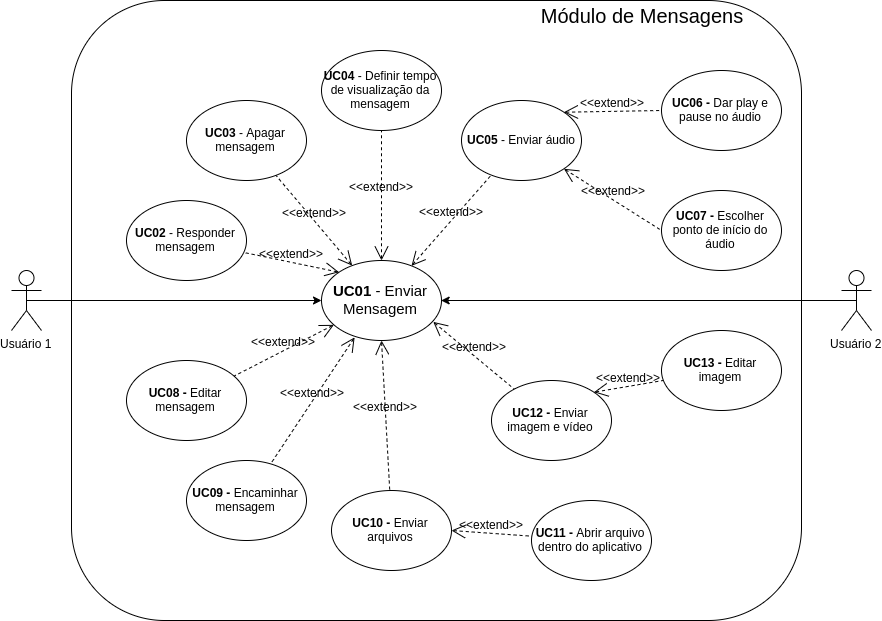

The diagram above was exported from draw.io. Its source (the exported page's mxGraphModel, read from the mxfile embedded in the PNG):
<mxGraphModel dx="1312" dy="700" grid="1" gridSize="10" guides="1" tooltips="1" connect="1" arrows="1" fold="1" page="1" pageScale="1" pageWidth="827" pageHeight="1169" math="0" shadow="0">
  <root>
    <mxCell id="0" />
    <mxCell id="1" parent="0" />
    <mxCell id="zkP4AB9YF1AwNO-BLBSz-1" value="" style="rounded=1;whiteSpace=wrap;html=1;" parent="1" vertex="1">
      <mxGeometry x="80" y="30" width="730" height="620" as="geometry" />
    </mxCell>
    <mxCell id="zkP4AB9YF1AwNO-BLBSz-2" value="Módulo de Mensagens" style="text;html=1;strokeColor=none;fillColor=none;align=center;verticalAlign=middle;whiteSpace=wrap;rounded=0;fontSize=20;" parent="1" vertex="1">
      <mxGeometry x="540" y="30" width="220" height="30" as="geometry" />
    </mxCell>
    <mxCell id="zkP4AB9YF1AwNO-BLBSz-9" style="edgeStyle=orthogonalEdgeStyle;rounded=0;orthogonalLoop=1;jettySize=auto;html=1;exitX=1;exitY=0.5;exitDx=0;exitDy=0;entryX=0.5;entryY=0.5;entryDx=0;entryDy=0;entryPerimeter=0;fontSize=12;endArrow=none;endFill=0;startArrow=classic;startFill=1;" parent="1" source="zkP4AB9YF1AwNO-BLBSz-3" target="zkP4AB9YF1AwNO-BLBSz-5" edge="1">
      <mxGeometry relative="1" as="geometry" />
    </mxCell>
    <mxCell id="zkP4AB9YF1AwNO-BLBSz-3" value="&lt;font style=&quot;font-size: 15px&quot;&gt;&lt;b&gt;UC01&lt;/b&gt; - Enviar Mensagem&lt;/font&gt;" style="ellipse;whiteSpace=wrap;html=1;fontSize=15;" parent="1" vertex="1">
      <mxGeometry x="330" y="290" width="120" height="80" as="geometry" />
    </mxCell>
    <mxCell id="zkP4AB9YF1AwNO-BLBSz-4" value="Usuário 1" style="shape=umlActor;verticalLabelPosition=bottom;labelBackgroundColor=#ffffff;verticalAlign=top;html=1;outlineConnect=0;fontSize=12;" parent="1" vertex="1">
      <mxGeometry x="20" y="300" width="30" height="60" as="geometry" />
    </mxCell>
    <mxCell id="zkP4AB9YF1AwNO-BLBSz-5" value="Usuário 2" style="shape=umlActor;verticalLabelPosition=bottom;labelBackgroundColor=#ffffff;verticalAlign=top;html=1;outlineConnect=0;fontSize=12;" parent="1" vertex="1">
      <mxGeometry x="850" y="300" width="30" height="60" as="geometry" />
    </mxCell>
    <mxCell id="zkP4AB9YF1AwNO-BLBSz-8" value="" style="endArrow=none;html=1;fontSize=12;entryX=0.5;entryY=0.5;entryDx=0;entryDy=0;entryPerimeter=0;exitX=0;exitY=0.5;exitDx=0;exitDy=0;startArrow=classic;startFill=1;" parent="1" source="zkP4AB9YF1AwNO-BLBSz-3" target="zkP4AB9YF1AwNO-BLBSz-4" edge="1">
      <mxGeometry width="50" height="50" relative="1" as="geometry">
        <mxPoint x="160" y="550" as="sourcePoint" />
        <mxPoint x="210" y="500" as="targetPoint" />
      </mxGeometry>
    </mxCell>
    <mxCell id="zkP4AB9YF1AwNO-BLBSz-11" value="&amp;lt;&amp;lt;extend&amp;gt;&amp;gt;" style="edgeStyle=none;html=1;startArrow=open;endArrow=none;startSize=12;verticalAlign=bottom;dashed=1;labelBackgroundColor=none;fontSize=12;" parent="1" source="zkP4AB9YF1AwNO-BLBSz-3" target="zkP4AB9YF1AwNO-BLBSz-12" edge="1">
      <mxGeometry width="160" relative="1" as="geometry">
        <mxPoint x="410" y="170" as="sourcePoint" />
        <mxPoint x="530" y="200" as="targetPoint" />
      </mxGeometry>
    </mxCell>
    <mxCell id="zkP4AB9YF1AwNO-BLBSz-12" value="&lt;font style=&quot;font-size: 12px&quot;&gt;&lt;b&gt;UC04 &lt;/b&gt;- Definir tempo de visualização da mensagem&lt;/font&gt;" style="ellipse;whiteSpace=wrap;html=1;fontSize=12;" parent="1" vertex="1">
      <mxGeometry x="330" y="80" width="120" height="80" as="geometry" />
    </mxCell>
    <mxCell id="zkP4AB9YF1AwNO-BLBSz-13" value="&amp;lt;&amp;lt;extend&amp;gt;&amp;gt;" style="edgeStyle=none;html=1;startArrow=open;endArrow=none;startSize=12;verticalAlign=bottom;dashed=1;labelBackgroundColor=none;fontSize=12;" parent="1" source="zkP4AB9YF1AwNO-BLBSz-3" target="zkP4AB9YF1AwNO-BLBSz-14" edge="1">
      <mxGeometry width="160" relative="1" as="geometry">
        <mxPoint x="527" y="230" as="sourcePoint" />
        <mxPoint x="410" y="200" as="targetPoint" />
      </mxGeometry>
    </mxCell>
    <mxCell id="zkP4AB9YF1AwNO-BLBSz-14" value="&lt;font style=&quot;font-size: 12px&quot;&gt;&lt;b&gt;UC03 &lt;/b&gt;-&lt;b&gt;&amp;nbsp;&lt;/b&gt;Apagar mensagem&lt;/font&gt;" style="ellipse;whiteSpace=wrap;html=1;fontSize=12;" parent="1" vertex="1">
      <mxGeometry x="195" y="130" width="120" height="80" as="geometry" />
    </mxCell>
    <mxCell id="zkP4AB9YF1AwNO-BLBSz-15" value="&amp;lt;&amp;lt;extend&amp;gt;&amp;gt;" style="edgeStyle=none;html=1;startArrow=open;endArrow=none;startSize=12;verticalAlign=bottom;dashed=1;labelBackgroundColor=none;fontSize=12;exitX=0;exitY=0;exitDx=0;exitDy=0;" parent="1" source="zkP4AB9YF1AwNO-BLBSz-3" target="zkP4AB9YF1AwNO-BLBSz-16" edge="1">
      <mxGeometry width="160" relative="1" as="geometry">
        <mxPoint x="353" y="250" as="sourcePoint" />
        <mxPoint x="263" y="220" as="targetPoint" />
      </mxGeometry>
    </mxCell>
    <mxCell id="zkP4AB9YF1AwNO-BLBSz-16" value="&lt;font style=&quot;font-size: 12px&quot;&gt;&lt;b&gt;UC02 &lt;/b&gt;- Responder mensagem&lt;/font&gt;" style="ellipse;whiteSpace=wrap;html=1;fontSize=12;" parent="1" vertex="1">
      <mxGeometry x="135" y="230" width="120" height="80" as="geometry" />
    </mxCell>
    <mxCell id="zkP4AB9YF1AwNO-BLBSz-17" value="&amp;lt;&amp;lt;extend&amp;gt;&amp;gt;" style="edgeStyle=none;html=1;startArrow=open;endArrow=none;startSize=12;verticalAlign=bottom;dashed=1;labelBackgroundColor=none;fontSize=12;" parent="1" source="zkP4AB9YF1AwNO-BLBSz-3" target="zkP4AB9YF1AwNO-BLBSz-18" edge="1">
      <mxGeometry width="160" relative="1" as="geometry">
        <mxPoint x="423.07359312880703" y="331.715728752538" as="sourcePoint" />
        <mxPoint x="228.5" y="310" as="targetPoint" />
      </mxGeometry>
    </mxCell>
    <mxCell id="zkP4AB9YF1AwNO-BLBSz-18" value="&lt;font style=&quot;font-size: 12px&quot;&gt;&lt;b&gt;UC08 -&amp;nbsp;&lt;/b&gt;Editar mensagem&lt;/font&gt;" style="ellipse;whiteSpace=wrap;html=1;fontSize=12;" parent="1" vertex="1">
      <mxGeometry x="135" y="390" width="120" height="80" as="geometry" />
    </mxCell>
    <mxCell id="zkP4AB9YF1AwNO-BLBSz-19" value="&amp;lt;&amp;lt;extend&amp;gt;&amp;gt;" style="edgeStyle=none;html=1;startArrow=open;endArrow=none;startSize=12;verticalAlign=bottom;dashed=1;labelBackgroundColor=none;fontSize=12;exitX=0.276;exitY=0.961;exitDx=0;exitDy=0;exitPerimeter=0;" parent="1" source="zkP4AB9YF1AwNO-BLBSz-3" target="zkP4AB9YF1AwNO-BLBSz-20" edge="1">
      <mxGeometry width="160" relative="1" as="geometry">
        <mxPoint x="598.8392278786664" y="340.10357624740755" as="sourcePoint" />
        <mxPoint x="368.5" y="351" as="targetPoint" />
      </mxGeometry>
    </mxCell>
    <mxCell id="zkP4AB9YF1AwNO-BLBSz-20" value="&lt;font style=&quot;font-size: 12px&quot;&gt;&lt;b&gt;UC09 -&amp;nbsp;&lt;/b&gt;Encaminhar mensagem&lt;/font&gt;" style="ellipse;whiteSpace=wrap;html=1;fontSize=12;" parent="1" vertex="1">
      <mxGeometry x="195" y="490" width="120" height="80" as="geometry" />
    </mxCell>
    <mxCell id="zkP4AB9YF1AwNO-BLBSz-24" value="&amp;lt;&amp;lt;extend&amp;gt;&amp;gt;" style="edgeStyle=none;html=1;startArrow=open;endArrow=none;startSize=12;verticalAlign=bottom;dashed=1;labelBackgroundColor=none;fontSize=12;" parent="1" source="zkP4AB9YF1AwNO-BLBSz-3" target="zkP4AB9YF1AwNO-BLBSz-25" edge="1">
      <mxGeometry width="160" relative="1" as="geometry">
        <mxPoint x="582.4264068711898" y="341.71572875254003" as="sourcePoint" />
        <mxPoint x="690" y="250" as="targetPoint" />
      </mxGeometry>
    </mxCell>
    <mxCell id="zkP4AB9YF1AwNO-BLBSz-25" value="&lt;font style=&quot;font-size: 12px&quot;&gt;&lt;b&gt;UC05 &lt;/b&gt;-&lt;b&gt;&amp;nbsp;&lt;/b&gt;Enviar áudio&lt;/font&gt;" style="ellipse;whiteSpace=wrap;html=1;fontSize=12;" parent="1" vertex="1">
      <mxGeometry x="470" y="130" width="120" height="80" as="geometry" />
    </mxCell>
    <mxCell id="zkP4AB9YF1AwNO-BLBSz-26" value="&lt;b&gt;UC06 -&amp;nbsp;&lt;/b&gt;Dar play e pause no áudio" style="ellipse;whiteSpace=wrap;html=1;fontSize=12;" parent="1" vertex="1">
      <mxGeometry x="670" y="100" width="120" height="80" as="geometry" />
    </mxCell>
    <mxCell id="zkP4AB9YF1AwNO-BLBSz-27" value="&lt;b&gt;UC07 -&amp;nbsp;&lt;/b&gt;Escolher ponto de início do áudio" style="ellipse;whiteSpace=wrap;html=1;fontSize=12;" parent="1" vertex="1">
      <mxGeometry x="670" y="220" width="120" height="80" as="geometry" />
    </mxCell>
    <mxCell id="zkP4AB9YF1AwNO-BLBSz-28" value="&amp;lt;&amp;lt;extend&amp;gt;&amp;gt;" style="edgeStyle=none;html=1;startArrow=open;endArrow=none;startSize=12;verticalAlign=bottom;dashed=1;labelBackgroundColor=none;fontSize=12;entryX=0;entryY=0.5;entryDx=0;entryDy=0;exitX=1;exitY=0;exitDx=0;exitDy=0;" parent="1" source="zkP4AB9YF1AwNO-BLBSz-25" target="zkP4AB9YF1AwNO-BLBSz-26" edge="1">
      <mxGeometry width="160" relative="1" as="geometry">
        <mxPoint x="430.32114403099524" y="305.48347754962185" as="sourcePoint" />
        <mxPoint x="509.7677384685537" y="214.55115603593856" as="targetPoint" />
      </mxGeometry>
    </mxCell>
    <mxCell id="zkP4AB9YF1AwNO-BLBSz-29" value="&amp;lt;&amp;lt;extend&amp;gt;&amp;gt;" style="edgeStyle=none;html=1;startArrow=open;endArrow=none;startSize=12;verticalAlign=bottom;dashed=1;labelBackgroundColor=none;fontSize=12;entryX=0;entryY=0.5;entryDx=0;entryDy=0;exitX=1;exitY=1;exitDx=0;exitDy=0;" parent="1" source="zkP4AB9YF1AwNO-BLBSz-25" target="zkP4AB9YF1AwNO-BLBSz-27" edge="1">
      <mxGeometry width="160" relative="1" as="geometry">
        <mxPoint x="600" y="180" as="sourcePoint" />
        <mxPoint x="660" y="130" as="targetPoint" />
      </mxGeometry>
    </mxCell>
    <mxCell id="zkP4AB9YF1AwNO-BLBSz-33" value="&amp;lt;&amp;lt;extend&amp;gt;&amp;gt;" style="edgeStyle=none;html=1;startArrow=open;endArrow=none;startSize=12;verticalAlign=bottom;dashed=1;labelBackgroundColor=none;fontSize=12;exitX=0.5;exitY=1;exitDx=0;exitDy=0;" parent="1" source="zkP4AB9YF1AwNO-BLBSz-3" target="zkP4AB9YF1AwNO-BLBSz-34" edge="1">
      <mxGeometry width="160" relative="1" as="geometry">
        <mxPoint x="420.18926519156116" y="655.4321390936325" as="sourcePoint" />
        <mxPoint x="690" y="610" as="targetPoint" />
      </mxGeometry>
    </mxCell>
    <mxCell id="zkP4AB9YF1AwNO-BLBSz-34" value="&lt;font style=&quot;font-size: 12px&quot;&gt;&lt;b&gt;UC10 -&amp;nbsp;&lt;/b&gt;Enviar arquivos&lt;/font&gt;" style="ellipse;whiteSpace=wrap;html=1;fontSize=12;" parent="1" vertex="1">
      <mxGeometry x="340" y="520" width="120" height="80" as="geometry" />
    </mxCell>
    <mxCell id="zkP4AB9YF1AwNO-BLBSz-35" value="&amp;lt;&amp;lt;extend&amp;gt;&amp;gt;" style="edgeStyle=none;html=1;startArrow=open;endArrow=none;startSize=12;verticalAlign=bottom;dashed=1;labelBackgroundColor=none;fontSize=12;exitX=0.931;exitY=0.767;exitDx=0;exitDy=0;exitPerimeter=0;" parent="1" source="zkP4AB9YF1AwNO-BLBSz-3" target="zkP4AB9YF1AwNO-BLBSz-36" edge="1">
      <mxGeometry width="160" relative="1" as="geometry">
        <mxPoint x="431.18000000000006" y="337.52" as="sourcePoint" />
        <mxPoint x="748.5" y="510" as="targetPoint" />
      </mxGeometry>
    </mxCell>
    <mxCell id="zkP4AB9YF1AwNO-BLBSz-36" value="&lt;font style=&quot;font-size: 12px&quot;&gt;&lt;b&gt;UC12 -&amp;nbsp;&lt;/b&gt;Enviar imagem e vídeo&lt;/font&gt;" style="ellipse;whiteSpace=wrap;html=1;fontSize=12;" parent="1" vertex="1">
      <mxGeometry x="500" y="410" width="120" height="80" as="geometry" />
    </mxCell>
    <mxCell id="zkP4AB9YF1AwNO-BLBSz-37" value="&amp;lt;&amp;lt;extend&amp;gt;&amp;gt;" style="edgeStyle=none;html=1;startArrow=open;endArrow=none;startSize=12;verticalAlign=bottom;dashed=1;labelBackgroundColor=none;fontSize=12;exitX=1;exitY=0;exitDx=0;exitDy=0;" parent="1" source="zkP4AB9YF1AwNO-BLBSz-36" target="zkP4AB9YF1AwNO-BLBSz-38" edge="1">
      <mxGeometry width="160" relative="1" as="geometry">
        <mxPoint x="583.2199999999999" y="460.86" as="sourcePoint" />
        <mxPoint x="890" y="619.5" as="targetPoint" />
      </mxGeometry>
    </mxCell>
    <mxCell id="zkP4AB9YF1AwNO-BLBSz-38" value="&lt;font style=&quot;font-size: 12px&quot;&gt;&lt;b&gt;UC13 -&amp;nbsp;&lt;/b&gt;Editar imagem&lt;/font&gt;" style="ellipse;whiteSpace=wrap;html=1;fontSize=12;" parent="1" vertex="1">
      <mxGeometry x="670" y="360" width="120" height="80" as="geometry" />
    </mxCell>
    <mxCell id="4eX16jx-mY-Q4eJBIsee-3" value="&amp;lt;&amp;lt;extend&amp;gt;&amp;gt;" style="edgeStyle=none;html=1;startArrow=open;endArrow=none;startSize=12;verticalAlign=bottom;dashed=1;labelBackgroundColor=none;fontSize=12;exitX=1;exitY=0.5;exitDx=0;exitDy=0;" parent="1" source="zkP4AB9YF1AwNO-BLBSz-34" target="4eX16jx-mY-Q4eJBIsee-4" edge="1">
      <mxGeometry width="160" relative="1" as="geometry">
        <mxPoint x="458.5" y="540.0000000000001" as="sourcePoint" />
        <mxPoint x="760" y="769.5" as="targetPoint" />
      </mxGeometry>
    </mxCell>
    <mxCell id="4eX16jx-mY-Q4eJBIsee-4" value="&lt;font style=&quot;font-size: 12px&quot;&gt;&lt;b&gt;UC11 -&amp;nbsp;&lt;/b&gt;Abrir arquivo dentro do aplicativo&lt;/font&gt;" style="ellipse;whiteSpace=wrap;html=1;fontSize=12;" parent="1" vertex="1">
      <mxGeometry x="540" y="530" width="120" height="80" as="geometry" />
    </mxCell>
  </root>
</mxGraphModel>